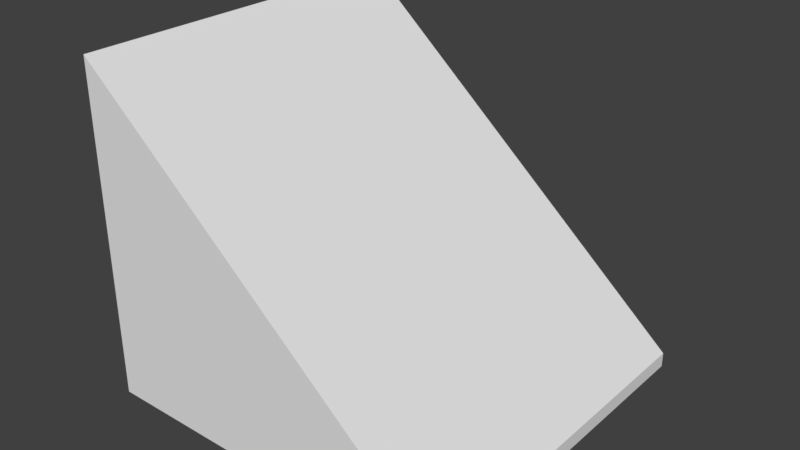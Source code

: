 # Source: steps-colider.blend  (saved by Blender 2.78.0; exported with 4.5.12 LTS)
import bpy
from mathutils import Matrix  # noqa: F401  (used for matrix-valued properties, if any)

bpy.ops.wm.read_factory_settings(use_empty=True)
scene = bpy.context.scene
scene.name = 'Scene'

# ---- collections
col_collection_1 = bpy.data.collections.new('Collection 1'); scene.collection.children.link(col_collection_1)

# ---- world
world_world = bpy.data.worlds.new('World'); scene.world = world_world
world_world.color = (0.05088, 0.05088, 0.05088)
world_world.use_sun_shadow = False
world_world.sun_shadow_jitter_overblur = 0.0
world_world.cycles.sampling_method = 'MANUAL'

# ---- meshes
me_cube_002 = bpy.data.meshes.new('Cube.002')
me_cube_002.from_pydata([(-0.3542, -0.451, 0.0), (-0.3542, -0.451, 0.8311), (-0.3542, 0.451, 0.0), (-0.3542, 0.451, 0.8311), (0.5632, -0.451, 0.0), (0.5632, -0.451, 0.0373), (0.5632, 0.451, 0.0), (0.5632, 0.451, 0.0373)], [], [(0, 1, 3, 2), (2, 3, 7, 6), (6, 7, 5, 4), (4, 5, 1, 0), (2, 6, 4, 0), (7, 3, 1, 5)])
me_cube_002.use_remesh_preserve_volume = False
me_cube_002.use_remesh_preserve_attributes = False
me_cube_002.use_mirror_vertex_groups = False
me_cube_002.update()

# ---- objects
ob_step_stool_colider = bpy.data.objects.new('step-stool-colider', me_cube_002)

# ---- transforms, parenting, visibility, modifiers, constraints
ob_step_stool_colider.location = (0.0, 0.0, 0.0)
ob_step_stool_colider.lineart.crease_threshold = 0.0

# ---- collection membership
col_collection_1.objects.link(ob_step_stool_colider)

# ---- scene / render settings (as saved in the file)
scene.frame_start = 1; scene.frame_end = 250; scene.frame_set(1)
scene.render.engine = 'BLENDER_EEVEE_NEXT'
scene.render.resolution_percentage = 50
scene.render.dither_intensity = 0.0
scene.cycles.use_denoising = False
scene.cycles.samples = 128
scene.cycles.sampling_pattern = 'TABULATED_SOBOL'
scene.cycles.light_sampling_threshold = 0.0
scene.cycles.use_adaptive_sampling = False
scene.cycles.use_light_tree = False
scene.cycles.blur_glossy = 0.0
scene.cycles.sample_clamp_indirect = 0.0
scene.view_settings.view_transform = 'Standard'
bpy.context.view_layer.update()

# ---- added for rendering (the .blend has no active camera and no usable light): camera, sun
cam_auto = bpy.data.cameras.new('AutoCamera')
cam_auto.lens = 50.0
cam_auto.sensor_width = 36.0
cam_auto.clip_end = 1000.0
ob_auto_camera = bpy.data.objects.new('AutoCamera', cam_auto)
scene.collection.objects.link(ob_auto_camera)
ob_auto_camera.location = (1.52157, -1.70051, 1.5492)
ob_auto_camera.rotation_euler = (1.09748, -7.21219e-08, 0.694738)
scene.camera = ob_auto_camera
light_auto_sun = bpy.data.lights.new('AutoSun', 'SUN')
light_auto_sun.energy = 3.0
light_auto_sun.angle = 0.0523599
ob_auto_sun = bpy.data.objects.new('AutoSun', light_auto_sun)
scene.collection.objects.link(ob_auto_sun)
ob_auto_sun.rotation_euler = (0.872665, 0.174533, 0.523599)
bpy.context.view_layer.update()

